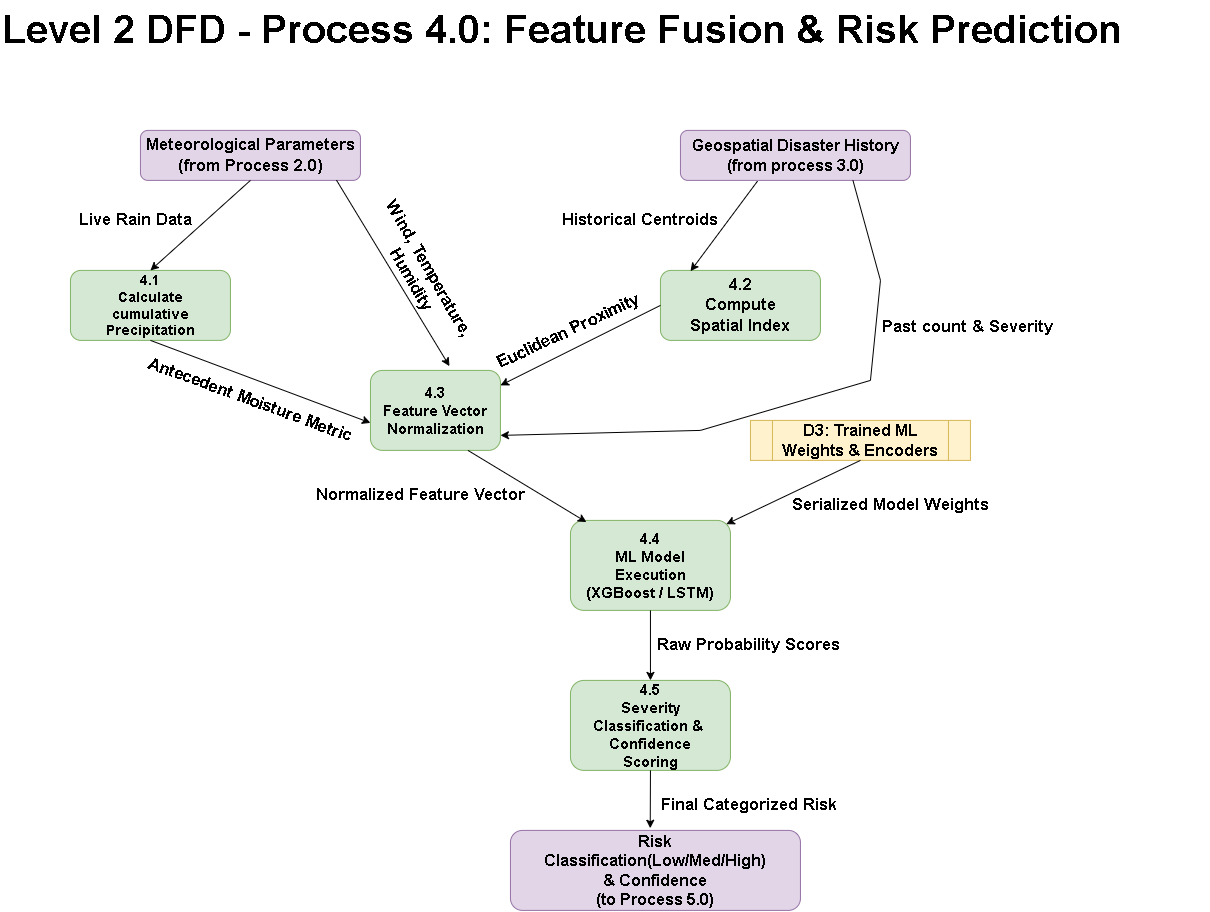

The diagram above was exported from draw.io. Its source (the exported page's mxGraphModel, read from the mxfile embedded in the PNG):
<mxGraphModel dx="1585" dy="865" grid="1" gridSize="10" guides="1" tooltips="1" connect="1" arrows="1" fold="1" page="1" pageScale="1" pageWidth="1700" pageHeight="1100" math="0" shadow="0">
  <root>
    <mxCell id="0" />
    <mxCell id="1" parent="0" />
    <mxCell id="me-1xzqrQN1IEsgZr3z--1" parent="1" style="rounded=1;whiteSpace=wrap;html=1;fillColor=#e1d5e7;strokeColor=#9673a6;" value="" vertex="1">
      <mxGeometry height="50" width="220" x="230" y="210" as="geometry" />
    </mxCell>
    <mxCell id="me-1xzqrQN1IEsgZr3z--2" parent="1" style="rounded=1;whiteSpace=wrap;html=1;fillColor=#e1d5e7;strokeColor=#9673a6;" value="" vertex="1">
      <mxGeometry height="50" width="230" x="770" y="210" as="geometry" />
    </mxCell>
    <mxCell id="me-1xzqrQN1IEsgZr3z--3" parent="1" style="rounded=1;whiteSpace=wrap;html=1;fillColor=#d5e8d4;strokeColor=#82b366;" value="" vertex="1">
      <mxGeometry height="70" width="160" x="160" y="350" as="geometry" />
    </mxCell>
    <mxCell id="me-1xzqrQN1IEsgZr3z--4" parent="1" style="rounded=1;whiteSpace=wrap;html=1;fillColor=#d5e8d4;strokeColor=#82b366;" value="" vertex="1">
      <mxGeometry height="70" width="160" x="750" y="350" as="geometry" />
    </mxCell>
    <mxCell id="me-1xzqrQN1IEsgZr3z--5" parent="1" style="rounded=1;whiteSpace=wrap;html=1;fillColor=#d5e8d4;strokeColor=#82b366;" value="" vertex="1">
      <mxGeometry height="80" width="130" x="460" y="450" as="geometry" />
    </mxCell>
    <mxCell id="me-1xzqrQN1IEsgZr3z--6" parent="1" style="rounded=1;whiteSpace=wrap;html=1;fillColor=#d5e8d4;strokeColor=#82b366;" value="" vertex="1">
      <mxGeometry height="90" width="160" x="660" y="600" as="geometry" />
    </mxCell>
    <mxCell id="me-1xzqrQN1IEsgZr3z--7" parent="1" style="rounded=1;whiteSpace=wrap;html=1;fillColor=#d5e8d4;strokeColor=#82b366;" value="" vertex="1">
      <mxGeometry height="90" width="160" x="660" y="760" as="geometry" />
    </mxCell>
    <mxCell id="me-1xzqrQN1IEsgZr3z--8" parent="1" style="shape=process;whiteSpace=wrap;html=1;backgroundOutline=1;fillColor=#fff2cc;strokeColor=#d6b656;" value="" vertex="1">
      <mxGeometry height="40" width="220" x="840" y="500" as="geometry" />
    </mxCell>
    <mxCell id="me-1xzqrQN1IEsgZr3z--10" parent="1" style="rounded=1;whiteSpace=wrap;html=1;fillColor=#e1d5e7;strokeColor=#9673a6;" value="" vertex="1">
      <mxGeometry height="80" width="290" x="600" y="910" as="geometry" />
    </mxCell>
    <mxCell id="me-1xzqrQN1IEsgZr3z--11" parent="1" style="text;html=1;whiteSpace=wrap;overflow=hidden;rounded=0;" value="&lt;h1 style=&quot;margin-top: 0px;&quot;&gt;&lt;font style=&quot;font-size: 39px;&quot;&gt;Level 2 DFD - Process 4.0: Feature Fusion &amp;amp; Risk Prediction&lt;/font&gt;&lt;/h1&gt;" vertex="1">
      <mxGeometry height="120" width="1210" x="90" y="80" as="geometry" />
    </mxCell>
    <mxCell id="me-1xzqrQN1IEsgZr3z--12" parent="1" style="text;html=1;whiteSpace=wrap;strokeColor=none;fillColor=none;align=center;verticalAlign=middle;rounded=0;" value="&lt;font style=&quot;font-size: 17px;&quot;&gt;&lt;b&gt;Meteorological Parameters&lt;/b&gt;&lt;/font&gt;&lt;div&gt;&lt;font style=&quot;font-size: 17px;&quot;&gt;&lt;b&gt;(from Process 2.0)&lt;/b&gt;&lt;/font&gt;&lt;/div&gt;" vertex="1">
      <mxGeometry height="30" width="220" x="230" y="220" as="geometry" />
    </mxCell>
    <mxCell id="me-1xzqrQN1IEsgZr3z--13" parent="1" style="text;html=1;whiteSpace=wrap;strokeColor=none;fillColor=none;align=center;verticalAlign=middle;rounded=0;" value="&lt;font style=&quot;font-size: 16px;&quot;&gt;&lt;b style=&quot;&quot;&gt;Geospatial Disaster History&lt;/b&gt;&lt;/font&gt;&lt;div&gt;&lt;font style=&quot;font-size: 16px;&quot;&gt;&lt;b style=&quot;&quot;&gt;(from process 3.0)&lt;/b&gt;&lt;/font&gt;&lt;/div&gt;" vertex="1">
      <mxGeometry height="30" width="210" x="780" y="220" as="geometry" />
    </mxCell>
    <mxCell id="me-1xzqrQN1IEsgZr3z--14" parent="1" style="text;html=1;whiteSpace=wrap;strokeColor=none;fillColor=none;align=center;verticalAlign=middle;rounded=0;" value="&lt;font style=&quot;font-size: 14px;&quot;&gt;&lt;b style=&quot;&quot;&gt;4.1&lt;/b&gt;&lt;/font&gt;&lt;div&gt;&lt;font style=&quot;font-size: 14px;&quot;&gt;&lt;b style=&quot;&quot;&gt;Calculate cumulative Precipitation&lt;/b&gt;&lt;/font&gt;&lt;/div&gt;" vertex="1">
      <mxGeometry height="50" width="140" x="170" y="360" as="geometry" />
    </mxCell>
    <mxCell id="me-1xzqrQN1IEsgZr3z--15" parent="1" style="text;html=1;whiteSpace=wrap;strokeColor=none;fillColor=none;align=center;verticalAlign=middle;rounded=0;" value="&lt;font style=&quot;font-size: 15px;&quot;&gt;&lt;b&gt;4.3&lt;/b&gt;&lt;/font&gt;&lt;div&gt;&lt;font style=&quot;font-size: 15px;&quot;&gt;&lt;b&gt;Feature Vector Normalization&lt;/b&gt;&lt;/font&gt;&lt;/div&gt;" vertex="1">
      <mxGeometry height="50" width="130" x="460" y="465" as="geometry" />
    </mxCell>
    <mxCell id="me-1xzqrQN1IEsgZr3z--18" parent="1" style="text;html=1;whiteSpace=wrap;strokeColor=none;fillColor=none;align=center;verticalAlign=middle;rounded=0;" value="&lt;font style=&quot;font-size: 17px;&quot;&gt;&lt;b style=&quot;&quot;&gt;4.2&lt;/b&gt;&lt;/font&gt;&lt;div&gt;&lt;font style=&quot;font-size: 17px;&quot;&gt;&lt;b style=&quot;&quot;&gt;Compute Spatial Index&lt;/b&gt;&lt;/font&gt;&lt;/div&gt;" vertex="1">
      <mxGeometry height="50" width="120" x="770" y="360" as="geometry" />
    </mxCell>
    <mxCell id="me-1xzqrQN1IEsgZr3z--20" parent="1" style="text;html=1;whiteSpace=wrap;strokeColor=none;fillColor=none;align=center;verticalAlign=middle;rounded=0;" value="&lt;font style=&quot;font-size: 15px;&quot;&gt;&lt;b&gt;4.4&lt;/b&gt;&lt;/font&gt;&lt;div&gt;&lt;font style=&quot;font-size: 15px;&quot;&gt;&lt;b&gt;ML Model Execution&lt;/b&gt;&lt;/font&gt;&lt;/div&gt;&lt;div&gt;&lt;font style=&quot;font-size: 15px;&quot;&gt;&lt;b&gt;(XGBoost / LSTM)&lt;/b&gt;&lt;/font&gt;&lt;/div&gt;" vertex="1">
      <mxGeometry height="50" width="140" x="670" y="620" as="geometry" />
    </mxCell>
    <mxCell id="me-1xzqrQN1IEsgZr3z--21" parent="1" style="text;html=1;whiteSpace=wrap;strokeColor=none;fillColor=none;align=center;verticalAlign=middle;rounded=0;" value="&lt;b&gt;&lt;font style=&quot;font-size: 15px;&quot;&gt;4.5&lt;/font&gt;&lt;/b&gt;&lt;div&gt;&lt;b&gt;&lt;font style=&quot;font-size: 15px;&quot;&gt;Severity Classification &amp;amp;&amp;nbsp;&lt;/font&gt;&lt;/b&gt;&lt;/div&gt;&lt;div&gt;&lt;b&gt;&lt;font style=&quot;font-size: 15px;&quot;&gt;Confidence Scoring&lt;/font&gt;&lt;/b&gt;&lt;/div&gt;" vertex="1">
      <mxGeometry height="50" width="140" x="670" y="780" as="geometry" />
    </mxCell>
    <mxCell id="me-1xzqrQN1IEsgZr3z--22" parent="1" style="text;html=1;whiteSpace=wrap;strokeColor=none;fillColor=none;align=center;verticalAlign=middle;rounded=0;" value="&lt;b&gt;&lt;font style=&quot;font-size: 16px;&quot;&gt;Risk Classification(Low/Med/High)&lt;/font&gt;&lt;/b&gt;&lt;div&gt;&lt;b&gt;&lt;font style=&quot;font-size: 16px;&quot;&gt;&amp;amp; Confidence&lt;/font&gt;&lt;/b&gt;&lt;/div&gt;&lt;div&gt;&lt;b&gt;&lt;font style=&quot;font-size: 16px;&quot;&gt;(to Process 5.0)&lt;/font&gt;&lt;/b&gt;&lt;/div&gt;" vertex="1">
      <mxGeometry height="60" width="260" x="615" y="920" as="geometry" />
    </mxCell>
    <mxCell id="me-1xzqrQN1IEsgZr3z--23" parent="1" style="text;html=1;whiteSpace=wrap;strokeColor=none;fillColor=none;align=center;verticalAlign=middle;rounded=0;" value="&lt;b&gt;&lt;font style=&quot;font-size: 16px;&quot;&gt;D3: Trained ML Weights &amp;amp; Encoders&lt;/font&gt;&lt;/b&gt;" vertex="1">
      <mxGeometry height="30" width="180" x="860" y="505" as="geometry" />
    </mxCell>
    <mxCell id="me-1xzqrQN1IEsgZr3z--26" edge="1" parent="1" source="me-1xzqrQN1IEsgZr3z--4" style="endArrow=classic;html=1;rounded=0;exitX=0;exitY=0.5;exitDx=0;exitDy=0;entryX=1;entryY=0;entryDx=0;entryDy=0;" target="me-1xzqrQN1IEsgZr3z--15" value="">
      <mxGeometry height="50" relative="1" width="50" as="geometry">
        <mxPoint x="650" y="465" as="sourcePoint" />
        <mxPoint x="670" y="425" as="targetPoint" />
      </mxGeometry>
    </mxCell>
    <mxCell id="me-1xzqrQN1IEsgZr3z--27" edge="1" parent="1" source="me-1xzqrQN1IEsgZr3z--1" style="endArrow=classic;html=1;rounded=0;exitX=0.5;exitY=1;exitDx=0;exitDy=0;entryX=0.5;entryY=0;entryDx=0;entryDy=0;" target="me-1xzqrQN1IEsgZr3z--3" value="">
      <mxGeometry height="50" relative="1" width="50" as="geometry">
        <mxPoint x="360" y="280" as="sourcePoint" />
        <mxPoint x="290" y="280" as="targetPoint" />
      </mxGeometry>
    </mxCell>
    <mxCell id="me-1xzqrQN1IEsgZr3z--28" edge="1" parent="1" source="me-1xzqrQN1IEsgZr3z--6" style="endArrow=classic;html=1;rounded=0;exitX=0.5;exitY=1;exitDx=0;exitDy=0;entryX=0.5;entryY=0;entryDx=0;entryDy=0;" target="me-1xzqrQN1IEsgZr3z--7" value="">
      <mxGeometry height="50" relative="1" width="50" as="geometry">
        <mxPoint x="900" y="710" as="sourcePoint" />
        <mxPoint x="740" y="790" as="targetPoint" />
      </mxGeometry>
    </mxCell>
    <mxCell id="me-1xzqrQN1IEsgZr3z--29" edge="1" parent="1" source="me-1xzqrQN1IEsgZr3z--7" style="endArrow=classic;html=1;rounded=0;exitX=0.5;exitY=1;exitDx=0;exitDy=0;entryX=0.482;entryY=-0.027;entryDx=0;entryDy=0;entryPerimeter=0;" target="me-1xzqrQN1IEsgZr3z--10" value="">
      <mxGeometry height="50" relative="1" width="50" as="geometry">
        <mxPoint x="760" y="900" as="sourcePoint" />
        <mxPoint x="740" y="900" as="targetPoint" />
      </mxGeometry>
    </mxCell>
    <mxCell id="me-1xzqrQN1IEsgZr3z--30" edge="1" parent="1" source="me-1xzqrQN1IEsgZr3z--8" style="endArrow=classic;html=1;rounded=0;exitX=0.5;exitY=1;exitDx=0;exitDy=0;entryX=0.974;entryY=0.042;entryDx=0;entryDy=0;entryPerimeter=0;" target="me-1xzqrQN1IEsgZr3z--6" value="">
      <mxGeometry height="50" relative="1" width="50" as="geometry">
        <mxPoint x="1060" y="600" as="sourcePoint" />
        <mxPoint x="900" y="680" as="targetPoint" />
      </mxGeometry>
    </mxCell>
    <mxCell id="me-1xzqrQN1IEsgZr3z--31" edge="1" parent="1" source="me-1xzqrQN1IEsgZr3z--3" style="endArrow=classic;html=1;rounded=0;exitX=0.5;exitY=1;exitDx=0;exitDy=0;entryX=0;entryY=0.75;entryDx=0;entryDy=0;" target="me-1xzqrQN1IEsgZr3z--15" value="">
      <mxGeometry height="50" relative="1" width="50" as="geometry">
        <mxPoint x="420" y="510" as="sourcePoint" />
        <mxPoint x="260" y="590" as="targetPoint" />
      </mxGeometry>
    </mxCell>
    <mxCell id="me-1xzqrQN1IEsgZr3z--32" edge="1" parent="1" source="me-1xzqrQN1IEsgZr3z--1" style="endArrow=classic;html=1;rounded=0;exitX=0.891;exitY=0.995;exitDx=0;exitDy=0;entryX=0.608;entryY=-0.053;entryDx=0;entryDy=0;exitPerimeter=0;entryPerimeter=0;" target="me-1xzqrQN1IEsgZr3z--5" value="">
      <mxGeometry height="50" relative="1" width="50" as="geometry">
        <mxPoint x="680" y="300" as="sourcePoint" />
        <mxPoint x="520" y="380" as="targetPoint" />
      </mxGeometry>
    </mxCell>
    <mxCell id="me-1xzqrQN1IEsgZr3z--33" edge="1" parent="1" source="me-1xzqrQN1IEsgZr3z--5" style="endArrow=classic;html=1;rounded=0;exitX=0.75;exitY=1;exitDx=0;exitDy=0;entryX=0.1;entryY=0.019;entryDx=0;entryDy=0;entryPerimeter=0;" target="me-1xzqrQN1IEsgZr3z--6" value="">
      <mxGeometry height="50" relative="1" width="50" as="geometry">
        <mxPoint x="770" y="560" as="sourcePoint" />
        <mxPoint x="610" y="640" as="targetPoint" />
      </mxGeometry>
    </mxCell>
    <mxCell id="me-1xzqrQN1IEsgZr3z--35" edge="1" parent="1" source="me-1xzqrQN1IEsgZr3z--2" style="endArrow=classic;html=1;rounded=0;exitX=0.335;exitY=1.015;exitDx=0;exitDy=0;entryX=0.188;entryY=0.011;entryDx=0;entryDy=0;exitPerimeter=0;entryPerimeter=0;" target="me-1xzqrQN1IEsgZr3z--4" value="">
      <mxGeometry height="50" relative="1" width="50" as="geometry">
        <mxPoint x="950" y="340" as="sourcePoint" />
        <mxPoint x="790" y="420" as="targetPoint" />
      </mxGeometry>
    </mxCell>
    <mxCell id="me-1xzqrQN1IEsgZr3z--36" edge="1" parent="1" source="me-1xzqrQN1IEsgZr3z--2" style="endArrow=classic;html=1;rounded=0;exitX=0.75;exitY=1;exitDx=0;exitDy=0;entryX=1;entryY=1;entryDx=0;entryDy=0;" target="me-1xzqrQN1IEsgZr3z--15" value="">
      <mxGeometry height="50" relative="1" width="50" as="geometry">
        <Array as="points">
          <mxPoint x="970" y="360" />
          <mxPoint x="960" y="460" />
          <mxPoint x="790" y="510" />
        </Array>
        <mxPoint x="980" y="380" as="sourcePoint" />
        <mxPoint x="600" y="510" as="targetPoint" />
      </mxGeometry>
    </mxCell>
    <mxCell id="me-1xzqrQN1IEsgZr3z--37" parent="1" style="text;html=1;whiteSpace=wrap;strokeColor=none;fillColor=none;align=center;verticalAlign=middle;rounded=0;rotation=20;" value="&lt;font style=&quot;font-size: 17px;&quot;&gt;&lt;b style=&quot;&quot;&gt;Antecedent Moisture Metric&lt;/b&gt;&lt;/font&gt;" vertex="1">
      <mxGeometry height="30" width="220" x="230" y="465" as="geometry" />
    </mxCell>
    <mxCell id="me-1xzqrQN1IEsgZr3z--38" parent="1" style="text;html=1;whiteSpace=wrap;strokeColor=none;fillColor=none;align=center;verticalAlign=middle;rounded=0;rotation=0;" value="&lt;font style=&quot;font-size: 17px;&quot;&gt;&lt;b style=&quot;&quot;&gt;Live Rain Data&lt;/b&gt;&lt;/font&gt;" vertex="1">
      <mxGeometry height="30" width="210" x="120" y="285" as="geometry" />
    </mxCell>
    <mxCell id="me-1xzqrQN1IEsgZr3z--39" parent="1" style="text;html=1;whiteSpace=wrap;strokeColor=none;fillColor=none;align=center;verticalAlign=middle;rounded=0;rotation=60;" value="&lt;font style=&quot;font-size: 17px;&quot;&gt;&lt;b style=&quot;&quot;&gt;Wind, Temperature, Humidity&lt;/b&gt;&lt;/font&gt;" vertex="1">
      <mxGeometry height="30" width="220" x="400" y="339" as="geometry" />
    </mxCell>
    <mxCell id="me-1xzqrQN1IEsgZr3z--40" parent="1" style="text;html=1;whiteSpace=wrap;strokeColor=none;fillColor=none;align=center;verticalAlign=middle;rounded=0;rotation=-25;" value="&lt;font style=&quot;font-size: 17px;&quot;&gt;&lt;b style=&quot;&quot;&gt;Euclidean Proximity&lt;/b&gt;&lt;/font&gt;" vertex="1">
      <mxGeometry height="30" width="180" x="568.44" y="396.23" as="geometry" />
    </mxCell>
    <mxCell id="UV5G8uCY5GC4eMXzXROP-1" parent="1" style="text;html=1;whiteSpace=wrap;strokeColor=none;fillColor=none;align=center;verticalAlign=middle;rounded=0;rotation=0;" value="&lt;font style=&quot;font-size: 17px;&quot;&gt;&lt;b style=&quot;&quot;&gt;Past count &amp;amp; Severity&lt;/b&gt;&lt;/font&gt;" vertex="1">
      <mxGeometry height="30" width="275" x="920" y="392" as="geometry" />
    </mxCell>
    <mxCell id="UV5G8uCY5GC4eMXzXROP-2" parent="1" style="text;html=1;whiteSpace=wrap;strokeColor=none;fillColor=none;align=center;verticalAlign=middle;rounded=0;rotation=0;" value="&lt;font style=&quot;font-size: 17px;&quot;&gt;&lt;b style=&quot;&quot;&gt;Historical Centroids&lt;/b&gt;&lt;/font&gt;" vertex="1">
      <mxGeometry height="30" width="210" x="625" y="285" as="geometry" />
    </mxCell>
    <mxCell id="UV5G8uCY5GC4eMXzXROP-3" parent="1" style="text;html=1;whiteSpace=wrap;strokeColor=none;fillColor=none;align=center;verticalAlign=middle;rounded=0;" value="&lt;font style=&quot;font-size: 17px;&quot;&gt;&lt;b&gt;Normalized Feature Vector&lt;/b&gt;&lt;/font&gt;" vertex="1">
      <mxGeometry height="30" width="230" x="395" y="560" as="geometry" />
    </mxCell>
    <mxCell id="UV5G8uCY5GC4eMXzXROP-7" parent="1" style="text;html=1;whiteSpace=wrap;strokeColor=none;fillColor=none;align=center;verticalAlign=middle;rounded=0;" value="&lt;b&gt;&lt;font style=&quot;font-size: 17px;&quot;&gt;Serialized Model Weights&lt;/font&gt;&lt;/b&gt;" vertex="1">
      <mxGeometry height="30" width="320" x="820" y="570" as="geometry" />
    </mxCell>
    <mxCell id="UV5G8uCY5GC4eMXzXROP-8" parent="1" style="text;html=1;whiteSpace=wrap;strokeColor=none;fillColor=none;align=center;verticalAlign=middle;rounded=0;" value="&lt;font style=&quot;font-size: 17px;&quot;&gt;&lt;b style=&quot;&quot;&gt;Raw Probability Scores&lt;/b&gt;&lt;/font&gt;" vertex="1">
      <mxGeometry height="30" width="302.5" x="687.5" y="710" as="geometry" />
    </mxCell>
    <mxCell id="UV5G8uCY5GC4eMXzXROP-9" parent="1" style="text;html=1;whiteSpace=wrap;strokeColor=none;fillColor=none;align=center;verticalAlign=middle;rounded=0;" value="&lt;font style=&quot;font-size: 17px;&quot;&gt;&lt;b style=&quot;&quot;&gt;Final Categorized Risk&lt;/b&gt;&lt;/font&gt;" vertex="1">
      <mxGeometry height="30" width="240" x="718.75" y="870" as="geometry" />
    </mxCell>
  </root>
</mxGraphModel>